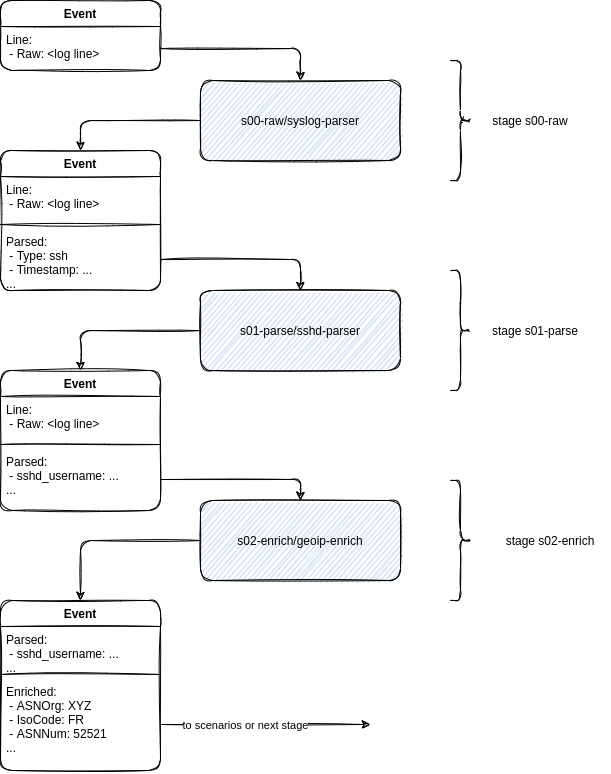

The diagram above was exported from draw.io. Its source (the exported page's mxGraphModel, read from the mxfile embedded in the PNG):
<mxGraphModel dx="1673" dy="741" grid="1" gridSize="10" guides="1" tooltips="1" connect="1" arrows="1" fold="1" page="1" pageScale="1" pageWidth="850" pageHeight="1100" math="0" shadow="0">
  <root>
    <mxCell id="0" />
    <mxCell id="1" parent="0" />
    <mxCell id="0-POn_3tr4aa9ujS8Epf-5" value="Event" style="swimlane;fontStyle=1;align=center;verticalAlign=top;childLayout=stackLayout;horizontal=1;startSize=26;horizontalStack=0;resizeParent=1;resizeParentMax=0;resizeLast=0;collapsible=1;marginBottom=0;rounded=1;sketch=1;" vertex="1" parent="1">
      <mxGeometry x="40" y="40" width="160" height="70" as="geometry" />
    </mxCell>
    <mxCell id="0-POn_3tr4aa9ujS8Epf-6" value="Line:&#10; - Raw: &lt;log line&gt;" style="text;strokeColor=none;fillColor=none;align=left;verticalAlign=top;spacingLeft=4;spacingRight=4;overflow=hidden;rotatable=0;points=[[0,0.5],[1,0.5]];portConstraint=eastwest;rounded=1;sketch=1;" vertex="1" parent="0-POn_3tr4aa9ujS8Epf-5">
      <mxGeometry y="26" width="160" height="44" as="geometry" />
    </mxCell>
    <mxCell id="0-POn_3tr4aa9ujS8Epf-21" style="edgeStyle=orthogonalEdgeStyle;orthogonalLoop=1;jettySize=auto;html=1;entryX=0.5;entryY=0;entryDx=0;entryDy=0;sketch=1;" edge="1" parent="1" source="0-POn_3tr4aa9ujS8Epf-9" target="0-POn_3tr4aa9ujS8Epf-15">
      <mxGeometry relative="1" as="geometry" />
    </mxCell>
    <mxCell id="0-POn_3tr4aa9ujS8Epf-9" value="s00-raw/syslog-parser" style="whiteSpace=wrap;html=1;rounded=1;sketch=1;fillColor=#D4E1F5;" vertex="1" parent="1">
      <mxGeometry x="240" y="120" width="200" height="80" as="geometry" />
    </mxCell>
    <mxCell id="0-POn_3tr4aa9ujS8Epf-10" style="edgeStyle=orthogonalEdgeStyle;orthogonalLoop=1;jettySize=auto;html=1;entryX=0.5;entryY=0;entryDx=0;entryDy=0;sketch=1;" edge="1" parent="1" source="0-POn_3tr4aa9ujS8Epf-6" target="0-POn_3tr4aa9ujS8Epf-9">
      <mxGeometry relative="1" as="geometry" />
    </mxCell>
    <mxCell id="0-POn_3tr4aa9ujS8Epf-15" value="Event" style="swimlane;fontStyle=1;align=center;verticalAlign=top;childLayout=stackLayout;horizontal=1;startSize=26;horizontalStack=0;resizeParent=1;resizeParentMax=0;resizeLast=0;collapsible=1;marginBottom=0;rounded=1;sketch=1;" vertex="1" parent="1">
      <mxGeometry x="40" y="190" width="160" height="140" as="geometry" />
    </mxCell>
    <mxCell id="0-POn_3tr4aa9ujS8Epf-16" value="Line:&#10; - Raw: &lt;log line&gt;" style="text;strokeColor=none;fillColor=none;align=left;verticalAlign=top;spacingLeft=4;spacingRight=4;overflow=hidden;rotatable=0;points=[[0,0.5],[1,0.5]];portConstraint=eastwest;fontStyle=0;rounded=1;sketch=1;" vertex="1" parent="0-POn_3tr4aa9ujS8Epf-15">
      <mxGeometry y="26" width="160" height="44" as="geometry" />
    </mxCell>
    <mxCell id="0-POn_3tr4aa9ujS8Epf-17" value="" style="line;strokeWidth=1;fillColor=none;align=left;verticalAlign=middle;spacingTop=-1;spacingLeft=3;spacingRight=3;rotatable=0;labelPosition=right;points=[];portConstraint=eastwest;rounded=1;sketch=1;" vertex="1" parent="0-POn_3tr4aa9ujS8Epf-15">
      <mxGeometry y="70" width="160" height="8" as="geometry" />
    </mxCell>
    <mxCell id="0-POn_3tr4aa9ujS8Epf-18" value="Parsed:&#10; - Type: ssh&#10; - Timestamp: ...&#10;..." style="text;strokeColor=none;fillColor=none;align=left;verticalAlign=top;spacingLeft=4;spacingRight=4;overflow=hidden;rotatable=0;points=[[0,0.5],[1,0.5]];portConstraint=eastwest;rounded=1;sketch=1;" vertex="1" parent="0-POn_3tr4aa9ujS8Epf-15">
      <mxGeometry y="78" width="160" height="62" as="geometry" />
    </mxCell>
    <mxCell id="0-POn_3tr4aa9ujS8Epf-27" style="edgeStyle=orthogonalEdgeStyle;orthogonalLoop=1;jettySize=auto;html=1;entryX=0.5;entryY=0;entryDx=0;entryDy=0;sketch=1;" edge="1" parent="1" source="0-POn_3tr4aa9ujS8Epf-19" target="0-POn_3tr4aa9ujS8Epf-23">
      <mxGeometry relative="1" as="geometry" />
    </mxCell>
    <mxCell id="0-POn_3tr4aa9ujS8Epf-19" value="s01-parse/sshd-parser" style="whiteSpace=wrap;html=1;rounded=1;sketch=1;fillColor=#D4E1F5;" vertex="1" parent="1">
      <mxGeometry x="240" y="330" width="200" height="80" as="geometry" />
    </mxCell>
    <mxCell id="0-POn_3tr4aa9ujS8Epf-35" style="edgeStyle=orthogonalEdgeStyle;orthogonalLoop=1;jettySize=auto;html=1;entryX=0.5;entryY=0;entryDx=0;entryDy=0;sketch=1;" edge="1" parent="1" source="0-POn_3tr4aa9ujS8Epf-20" target="0-POn_3tr4aa9ujS8Epf-29">
      <mxGeometry relative="1" as="geometry" />
    </mxCell>
    <mxCell id="0-POn_3tr4aa9ujS8Epf-20" value="s02-enrich/geoip-enrich" style="whiteSpace=wrap;html=1;rounded=1;sketch=1;fillColor=#D4E1F5;" vertex="1" parent="1">
      <mxGeometry x="240" y="540" width="200" height="80" as="geometry" />
    </mxCell>
    <mxCell id="0-POn_3tr4aa9ujS8Epf-22" style="edgeStyle=orthogonalEdgeStyle;orthogonalLoop=1;jettySize=auto;html=1;entryX=0.5;entryY=0;entryDx=0;entryDy=0;sketch=1;" edge="1" parent="1" source="0-POn_3tr4aa9ujS8Epf-18" target="0-POn_3tr4aa9ujS8Epf-19">
      <mxGeometry relative="1" as="geometry" />
    </mxCell>
    <mxCell id="0-POn_3tr4aa9ujS8Epf-23" value="Event" style="swimlane;fontStyle=1;align=center;verticalAlign=top;childLayout=stackLayout;horizontal=1;startSize=26;horizontalStack=0;resizeParent=1;resizeParentMax=0;resizeLast=0;collapsible=1;marginBottom=0;rounded=1;sketch=1;" vertex="1" parent="1">
      <mxGeometry x="40" y="410" width="160" height="140" as="geometry" />
    </mxCell>
    <mxCell id="0-POn_3tr4aa9ujS8Epf-24" value="Line:&#10; - Raw: &lt;log line&gt;" style="text;strokeColor=none;fillColor=none;align=left;verticalAlign=top;spacingLeft=4;spacingRight=4;overflow=hidden;rotatable=0;points=[[0,0.5],[1,0.5]];portConstraint=eastwest;rounded=1;sketch=1;" vertex="1" parent="0-POn_3tr4aa9ujS8Epf-23">
      <mxGeometry y="26" width="160" height="44" as="geometry" />
    </mxCell>
    <mxCell id="0-POn_3tr4aa9ujS8Epf-25" value="" style="line;strokeWidth=1;fillColor=none;align=left;verticalAlign=middle;spacingTop=-1;spacingLeft=3;spacingRight=3;rotatable=0;labelPosition=right;points=[];portConstraint=eastwest;rounded=1;sketch=1;" vertex="1" parent="0-POn_3tr4aa9ujS8Epf-23">
      <mxGeometry y="70" width="160" height="8" as="geometry" />
    </mxCell>
    <mxCell id="0-POn_3tr4aa9ujS8Epf-26" value="Parsed:&#10; - sshd_username: ...&#10;..." style="text;strokeColor=none;fillColor=none;align=left;verticalAlign=top;spacingLeft=4;spacingRight=4;overflow=hidden;rotatable=0;points=[[0,0.5],[1,0.5]];portConstraint=eastwest;rounded=1;sketch=1;" vertex="1" parent="0-POn_3tr4aa9ujS8Epf-23">
      <mxGeometry y="78" width="160" height="62" as="geometry" />
    </mxCell>
    <mxCell id="0-POn_3tr4aa9ujS8Epf-28" style="edgeStyle=orthogonalEdgeStyle;orthogonalLoop=1;jettySize=auto;html=1;entryX=0.5;entryY=0;entryDx=0;entryDy=0;sketch=1;" edge="1" parent="1" source="0-POn_3tr4aa9ujS8Epf-26" target="0-POn_3tr4aa9ujS8Epf-20">
      <mxGeometry relative="1" as="geometry" />
    </mxCell>
    <object label="Event" asdassdaasdasd="asdasdasdasdasd&#10;" id="0-POn_3tr4aa9ujS8Epf-29">
      <mxCell style="swimlane;fontStyle=1;align=center;verticalAlign=top;childLayout=stackLayout;horizontal=1;startSize=26;horizontalStack=0;resizeParent=1;resizeParentMax=0;resizeLast=0;collapsible=1;marginBottom=0;rounded=1;sketch=1;" vertex="1" parent="1">
        <mxGeometry x="40" y="640" width="160" height="170" as="geometry">
          <mxRectangle x="40" y="640" width="70" height="26" as="alternateBounds" />
        </mxGeometry>
      </mxCell>
    </object>
    <mxCell id="0-POn_3tr4aa9ujS8Epf-30" value="Parsed:&#10; - sshd_username: ...&#10;..." style="text;strokeColor=none;fillColor=none;align=left;verticalAlign=top;spacingLeft=4;spacingRight=4;overflow=hidden;rotatable=0;points=[[0,0.5],[1,0.5]];portConstraint=eastwest;rounded=1;sketch=1;" vertex="1" parent="0-POn_3tr4aa9ujS8Epf-29">
      <mxGeometry y="26" width="160" height="44" as="geometry" />
    </mxCell>
    <mxCell id="0-POn_3tr4aa9ujS8Epf-31" value="" style="line;strokeWidth=1;fillColor=none;align=left;verticalAlign=middle;spacingTop=-1;spacingLeft=3;spacingRight=3;rotatable=0;labelPosition=right;points=[];portConstraint=eastwest;rounded=1;sketch=1;" vertex="1" parent="0-POn_3tr4aa9ujS8Epf-29">
      <mxGeometry y="70" width="160" height="8" as="geometry" />
    </mxCell>
    <mxCell id="0-POn_3tr4aa9ujS8Epf-32" value="Enriched:&#10; - ASNOrg: XYZ&#10; - IsoCode: FR&#10; - ASNNum: 52521&#10;..." style="text;strokeColor=none;fillColor=none;align=left;verticalAlign=top;spacingLeft=4;spacingRight=4;overflow=hidden;rotatable=0;points=[[0,0.5],[1,0.5]];portConstraint=eastwest;rounded=1;sketch=1;" vertex="1" parent="0-POn_3tr4aa9ujS8Epf-29">
      <mxGeometry y="78" width="160" height="92" as="geometry" />
    </mxCell>
    <mxCell id="0-POn_3tr4aa9ujS8Epf-36" style="edgeStyle=orthogonalEdgeStyle;orthogonalLoop=1;jettySize=auto;html=1;sketch=1;" edge="1" parent="1" source="0-POn_3tr4aa9ujS8Epf-32">
      <mxGeometry relative="1" as="geometry">
        <mxPoint x="410" y="764" as="targetPoint" />
      </mxGeometry>
    </mxCell>
    <mxCell id="0-POn_3tr4aa9ujS8Epf-37" value="to scenarios or next stage" style="edgeLabel;html=1;align=center;verticalAlign=middle;resizable=0;points=[];rounded=1;sketch=1;" vertex="1" connectable="0" parent="0-POn_3tr4aa9ujS8Epf-36">
      <mxGeometry x="-0.1905" relative="1" as="geometry">
        <mxPoint as="offset" />
      </mxGeometry>
    </mxCell>
    <mxCell id="0-POn_3tr4aa9ujS8Epf-42" value="" style="group;rounded=1;sketch=1;" vertex="1" connectable="0" parent="1">
      <mxGeometry x="490" y="100" width="120" height="120" as="geometry" />
    </mxCell>
    <mxCell id="0-POn_3tr4aa9ujS8Epf-38" value="" style="shape=curlyBracket;whiteSpace=wrap;html=1;flipH=1;rounded=1;sketch=1;" vertex="1" parent="0-POn_3tr4aa9ujS8Epf-42">
      <mxGeometry width="20" height="120" as="geometry" />
    </mxCell>
    <mxCell id="0-POn_3tr4aa9ujS8Epf-39" value="stage s00-raw" style="text;html=1;strokeColor=none;fillColor=none;align=center;verticalAlign=middle;whiteSpace=wrap;rounded=1;sketch=1;" vertex="1" parent="0-POn_3tr4aa9ujS8Epf-42">
      <mxGeometry x="40" y="50" width="80" height="20" as="geometry" />
    </mxCell>
    <mxCell id="0-POn_3tr4aa9ujS8Epf-45" value="" style="group;rounded=1;sketch=1;" vertex="1" connectable="0" parent="1">
      <mxGeometry x="490" y="310" width="130" height="120" as="geometry" />
    </mxCell>
    <mxCell id="0-POn_3tr4aa9ujS8Epf-43" value="" style="shape=curlyBracket;whiteSpace=wrap;html=1;flipH=1;rounded=1;sketch=1;" vertex="1" parent="0-POn_3tr4aa9ujS8Epf-45">
      <mxGeometry width="20" height="120" as="geometry" />
    </mxCell>
    <mxCell id="0-POn_3tr4aa9ujS8Epf-44" value="stage s01-parse" style="text;html=1;strokeColor=none;fillColor=none;align=center;verticalAlign=middle;whiteSpace=wrap;rounded=1;sketch=1;" vertex="1" parent="0-POn_3tr4aa9ujS8Epf-45">
      <mxGeometry x="40" y="50" width="90" height="20" as="geometry" />
    </mxCell>
    <mxCell id="0-POn_3tr4aa9ujS8Epf-46" value="" style="group;rounded=1;sketch=1;" vertex="1" connectable="0" parent="1">
      <mxGeometry x="490" y="520" width="160" height="120" as="geometry" />
    </mxCell>
    <mxCell id="0-POn_3tr4aa9ujS8Epf-47" value="" style="shape=curlyBracket;whiteSpace=wrap;html=1;flipH=1;rounded=1;sketch=1;" vertex="1" parent="0-POn_3tr4aa9ujS8Epf-46">
      <mxGeometry width="20" height="120" as="geometry" />
    </mxCell>
    <mxCell id="0-POn_3tr4aa9ujS8Epf-48" value="stage s02-enrich" style="text;html=1;strokeColor=none;fillColor=none;align=center;verticalAlign=middle;whiteSpace=wrap;rounded=1;sketch=1;" vertex="1" parent="0-POn_3tr4aa9ujS8Epf-46">
      <mxGeometry x="40" y="50" width="120" height="20" as="geometry" />
    </mxCell>
  </root>
</mxGraphModel>